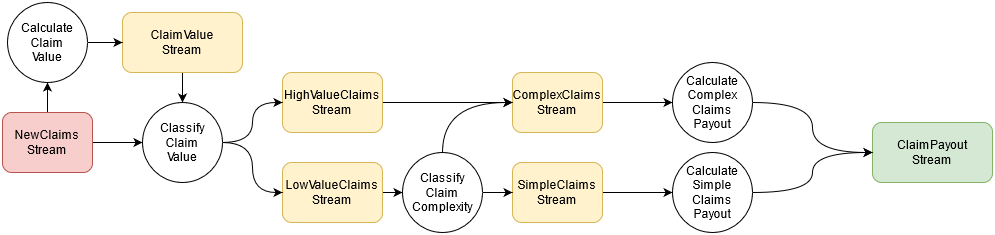

The diagram above was exported from draw.io. Its source (the exported page's mxGraphModel, read from the mxfile embedded in the PNG):
<mxGraphModel dx="1038" dy="536" grid="1" gridSize="10" guides="1" tooltips="1" connect="1" arrows="1" fold="1" page="1" pageScale="1" pageWidth="827" pageHeight="1169" math="0" shadow="0">
  <root>
    <mxCell id="0" />
    <mxCell id="1" parent="0" />
    <mxCell id="Sl7s-AR7URShg2lnCUr_-15" style="edgeStyle=orthogonalEdgeStyle;rounded=0;orthogonalLoop=1;jettySize=auto;html=1;" edge="1" parent="1" source="Sl7s-AR7URShg2lnCUr_-1" target="Sl7s-AR7URShg2lnCUr_-10">
      <mxGeometry relative="1" as="geometry" />
    </mxCell>
    <mxCell id="Sl7s-AR7URShg2lnCUr_-18" style="edgeStyle=orthogonalEdgeStyle;rounded=0;orthogonalLoop=1;jettySize=auto;html=1;" edge="1" parent="1" source="Sl7s-AR7URShg2lnCUr_-1" target="Sl7s-AR7URShg2lnCUr_-11">
      <mxGeometry relative="1" as="geometry" />
    </mxCell>
    <mxCell id="Sl7s-AR7URShg2lnCUr_-1" value="&lt;div&gt;NewClaims&lt;/div&gt;&lt;div&gt;Stream&lt;br&gt;&lt;/div&gt;" style="rounded=1;whiteSpace=wrap;html=1;fillColor=#f8cecc;strokeColor=#b85450;" vertex="1" parent="1">
      <mxGeometry x="10" y="120" width="90" height="60" as="geometry" />
    </mxCell>
    <mxCell id="Sl7s-AR7URShg2lnCUr_-17" style="edgeStyle=orthogonalEdgeStyle;rounded=0;orthogonalLoop=1;jettySize=auto;html=1;" edge="1" parent="1" source="Sl7s-AR7URShg2lnCUr_-2" target="Sl7s-AR7URShg2lnCUr_-11">
      <mxGeometry relative="1" as="geometry" />
    </mxCell>
    <mxCell id="Sl7s-AR7URShg2lnCUr_-2" value="&lt;div&gt;ClaimValue&lt;/div&gt;&lt;div&gt;Stream&lt;br&gt;&lt;/div&gt;" style="rounded=1;whiteSpace=wrap;html=1;fillColor=#fff2cc;strokeColor=#d6b656;" vertex="1" parent="1">
      <mxGeometry x="130" y="20" width="120" height="60" as="geometry" />
    </mxCell>
    <mxCell id="Sl7s-AR7URShg2lnCUr_-21" style="edgeStyle=orthogonalEdgeStyle;rounded=0;orthogonalLoop=1;jettySize=auto;html=1;entryX=0;entryY=0.5;entryDx=0;entryDy=0;" edge="1" parent="1" source="Sl7s-AR7URShg2lnCUr_-3" target="Sl7s-AR7URShg2lnCUr_-6">
      <mxGeometry relative="1" as="geometry" />
    </mxCell>
    <mxCell id="Sl7s-AR7URShg2lnCUr_-3" value="&lt;div&gt;HighValueClaims&lt;/div&gt;&lt;div&gt;Stream&lt;/div&gt;" style="rounded=1;whiteSpace=wrap;html=1;fillColor=#fff2cc;strokeColor=#d6b656;" vertex="1" parent="1">
      <mxGeometry x="290" y="80" width="100" height="60" as="geometry" />
    </mxCell>
    <mxCell id="Sl7s-AR7URShg2lnCUr_-22" style="edgeStyle=orthogonalEdgeStyle;rounded=0;orthogonalLoop=1;jettySize=auto;html=1;" edge="1" parent="1" source="Sl7s-AR7URShg2lnCUr_-4" target="Sl7s-AR7URShg2lnCUr_-12">
      <mxGeometry relative="1" as="geometry" />
    </mxCell>
    <mxCell id="Sl7s-AR7URShg2lnCUr_-4" value="&lt;div&gt;LowValueClaims&lt;/div&gt;&lt;div&gt;Stream&lt;/div&gt;" style="rounded=1;whiteSpace=wrap;html=1;fillColor=#fff2cc;strokeColor=#d6b656;" vertex="1" parent="1">
      <mxGeometry x="290" y="170" width="100" height="60" as="geometry" />
    </mxCell>
    <mxCell id="Sl7s-AR7URShg2lnCUr_-25" style="edgeStyle=orthogonalEdgeStyle;rounded=0;orthogonalLoop=1;jettySize=auto;html=1;entryX=0;entryY=0.5;entryDx=0;entryDy=0;" edge="1" parent="1" source="Sl7s-AR7URShg2lnCUr_-5" target="Sl7s-AR7URShg2lnCUr_-13">
      <mxGeometry relative="1" as="geometry" />
    </mxCell>
    <mxCell id="Sl7s-AR7URShg2lnCUr_-5" value="&lt;div&gt;SimpleClaims&lt;/div&gt;&lt;div&gt;Stream&lt;/div&gt;" style="rounded=1;whiteSpace=wrap;html=1;fillColor=#fff2cc;strokeColor=#d6b656;" vertex="1" parent="1">
      <mxGeometry x="520" y="170" width="90" height="60" as="geometry" />
    </mxCell>
    <mxCell id="Sl7s-AR7URShg2lnCUr_-26" style="edgeStyle=orthogonalEdgeStyle;rounded=0;orthogonalLoop=1;jettySize=auto;html=1;" edge="1" parent="1" source="Sl7s-AR7URShg2lnCUr_-6" target="Sl7s-AR7URShg2lnCUr_-14">
      <mxGeometry relative="1" as="geometry" />
    </mxCell>
    <mxCell id="Sl7s-AR7URShg2lnCUr_-6" value="&lt;div&gt;ComplexClaims&lt;/div&gt;&lt;div&gt;Stream&lt;/div&gt;" style="rounded=1;whiteSpace=wrap;html=1;fillColor=#fff2cc;strokeColor=#d6b656;" vertex="1" parent="1">
      <mxGeometry x="520" y="80" width="90" height="60" as="geometry" />
    </mxCell>
    <mxCell id="Sl7s-AR7URShg2lnCUr_-8" value="&lt;div&gt;ClaimPayout&lt;/div&gt;&lt;div&gt;Stream&lt;/div&gt;" style="rounded=1;whiteSpace=wrap;html=1;fillColor=#d5e8d4;strokeColor=#82b366;" vertex="1" parent="1">
      <mxGeometry x="880" y="130" width="120" height="60" as="geometry" />
    </mxCell>
    <mxCell id="Sl7s-AR7URShg2lnCUr_-16" style="edgeStyle=orthogonalEdgeStyle;rounded=0;orthogonalLoop=1;jettySize=auto;html=1;" edge="1" parent="1" source="Sl7s-AR7URShg2lnCUr_-10" target="Sl7s-AR7URShg2lnCUr_-2">
      <mxGeometry relative="1" as="geometry" />
    </mxCell>
    <mxCell id="Sl7s-AR7URShg2lnCUr_-10" value="&lt;div&gt;Calculate&lt;/div&gt;&lt;div&gt;Claim&lt;/div&gt;&lt;div&gt;Value&lt;/div&gt;" style="ellipse;whiteSpace=wrap;html=1;aspect=fixed;" vertex="1" parent="1">
      <mxGeometry x="15" y="10" width="80" height="80" as="geometry" />
    </mxCell>
    <mxCell id="Sl7s-AR7URShg2lnCUr_-19" style="edgeStyle=orthogonalEdgeStyle;rounded=0;orthogonalLoop=1;jettySize=auto;html=1;curved=1;" edge="1" parent="1" source="Sl7s-AR7URShg2lnCUr_-11" target="Sl7s-AR7URShg2lnCUr_-3">
      <mxGeometry relative="1" as="geometry" />
    </mxCell>
    <mxCell id="Sl7s-AR7URShg2lnCUr_-20" style="edgeStyle=orthogonalEdgeStyle;rounded=0;orthogonalLoop=1;jettySize=auto;html=1;entryX=0;entryY=0.5;entryDx=0;entryDy=0;curved=1;" edge="1" parent="1" source="Sl7s-AR7URShg2lnCUr_-11" target="Sl7s-AR7URShg2lnCUr_-4">
      <mxGeometry relative="1" as="geometry" />
    </mxCell>
    <mxCell id="Sl7s-AR7URShg2lnCUr_-11" value="&lt;div&gt;Classify&lt;/div&gt;&lt;div&gt;Claim&lt;/div&gt;&lt;div&gt;Value&lt;/div&gt;" style="ellipse;whiteSpace=wrap;html=1;aspect=fixed;" vertex="1" parent="1">
      <mxGeometry x="150" y="110" width="80" height="80" as="geometry" />
    </mxCell>
    <mxCell id="Sl7s-AR7URShg2lnCUr_-23" style="edgeStyle=orthogonalEdgeStyle;rounded=0;orthogonalLoop=1;jettySize=auto;html=1;exitX=1;exitY=0.5;exitDx=0;exitDy=0;" edge="1" parent="1" source="Sl7s-AR7URShg2lnCUr_-12" target="Sl7s-AR7URShg2lnCUr_-5">
      <mxGeometry relative="1" as="geometry" />
    </mxCell>
    <mxCell id="Sl7s-AR7URShg2lnCUr_-24" style="edgeStyle=orthogonalEdgeStyle;rounded=0;orthogonalLoop=1;jettySize=auto;html=1;exitX=0.5;exitY=0;exitDx=0;exitDy=0;entryX=0;entryY=0.5;entryDx=0;entryDy=0;curved=1;" edge="1" parent="1" source="Sl7s-AR7URShg2lnCUr_-12" target="Sl7s-AR7URShg2lnCUr_-6">
      <mxGeometry relative="1" as="geometry" />
    </mxCell>
    <mxCell id="Sl7s-AR7URShg2lnCUr_-12" value="&lt;div&gt;Classify&lt;/div&gt;&lt;div&gt;Claim&lt;/div&gt;&lt;div&gt;Complexity&lt;/div&gt;" style="ellipse;whiteSpace=wrap;html=1;aspect=fixed;" vertex="1" parent="1">
      <mxGeometry x="410" y="160" width="80" height="80" as="geometry" />
    </mxCell>
    <mxCell id="Sl7s-AR7URShg2lnCUr_-28" style="edgeStyle=orthogonalEdgeStyle;rounded=0;orthogonalLoop=1;jettySize=auto;html=1;entryX=0;entryY=0.5;entryDx=0;entryDy=0;curved=1;" edge="1" parent="1" source="Sl7s-AR7URShg2lnCUr_-13" target="Sl7s-AR7URShg2lnCUr_-8">
      <mxGeometry relative="1" as="geometry" />
    </mxCell>
    <mxCell id="Sl7s-AR7URShg2lnCUr_-13" value="&lt;div&gt;Calculate&lt;/div&gt;&lt;div&gt;Simple&lt;/div&gt;&lt;div&gt;Claims&lt;/div&gt;&lt;div&gt;Payout&lt;/div&gt;" style="ellipse;whiteSpace=wrap;html=1;aspect=fixed;" vertex="1" parent="1">
      <mxGeometry x="680" y="160" width="80" height="80" as="geometry" />
    </mxCell>
    <mxCell id="Sl7s-AR7URShg2lnCUr_-27" style="edgeStyle=orthogonalEdgeStyle;rounded=0;orthogonalLoop=1;jettySize=auto;html=1;curved=1;" edge="1" parent="1" source="Sl7s-AR7URShg2lnCUr_-14" target="Sl7s-AR7URShg2lnCUr_-8">
      <mxGeometry relative="1" as="geometry" />
    </mxCell>
    <mxCell id="Sl7s-AR7URShg2lnCUr_-14" value="&lt;div&gt;Calculate&lt;/div&gt;&lt;div&gt;Complex&lt;/div&gt;&lt;div&gt;Claims&lt;/div&gt;&lt;div&gt;Payout&lt;/div&gt;" style="ellipse;whiteSpace=wrap;html=1;aspect=fixed;" vertex="1" parent="1">
      <mxGeometry x="680" y="70" width="80" height="80" as="geometry" />
    </mxCell>
  </root>
</mxGraphModel>